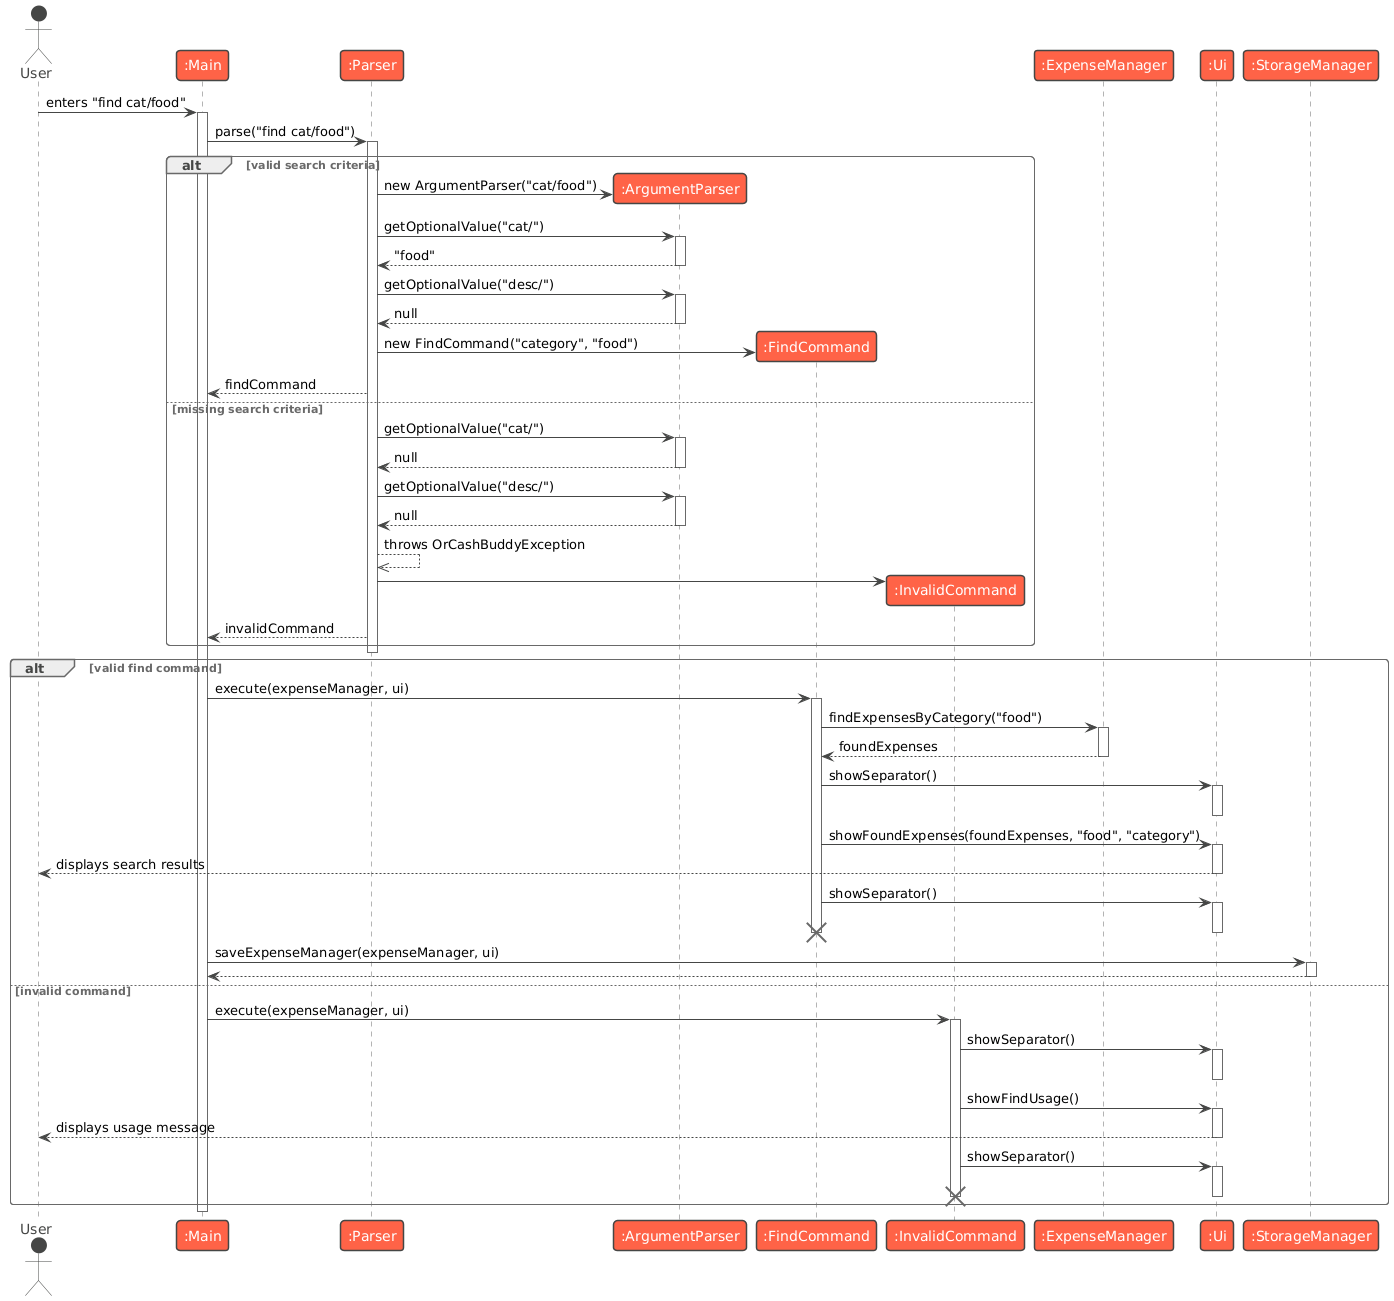

The diagram above was rendered by PlantUML. Its source (embedded in the PNG):
@startuml
!theme vibrant
actor User
participant ":Main" as Main
participant ":Parser" as Parser
participant ":ArgumentParser" as ArgumentParser
participant ":FindCommand" as FindCommand
participant ":InvalidCommand" as InvalidCommand
participant ":ExpenseManager" as ExpenseManager
participant ":Ui" as Ui
participant ":StorageManager" as StorageManager

User -> Main : enters "find cat/food"
activate Main

Main -> Parser : parse("find cat/food")
activate Parser

alt valid search criteria
    create ArgumentParser
    Parser -> ArgumentParser : new ArgumentParser("cat/food")

    Parser -> ArgumentParser : getOptionalValue("cat/")
    activate ArgumentParser
    ArgumentParser --> Parser : "food"
    deactivate ArgumentParser

    Parser -> ArgumentParser : getOptionalValue("desc/")
    activate ArgumentParser
    ArgumentParser --> Parser : null
    deactivate ArgumentParser

    create FindCommand
    Parser -> FindCommand : new FindCommand("category", "food")
    Parser --> Main : findCommand

else missing search criteria
    Parser -> ArgumentParser : getOptionalValue("cat/")
    activate ArgumentParser
    ArgumentParser --> Parser : null
    deactivate ArgumentParser

    Parser -> ArgumentParser : getOptionalValue("desc/")
    activate ArgumentParser
    ArgumentParser --> Parser : null
    deactivate ArgumentParser

    Parser -->> Parser : throws OrCashBuddyException

    create InvalidCommand
    Parser -> InvalidCommand
    Parser --> Main : invalidCommand
end

deactivate Parser

alt valid find command
    Main -> FindCommand : execute(expenseManager, ui)
    activate FindCommand

    FindCommand -> ExpenseManager : findExpensesByCategory("food")
    activate ExpenseManager
    ExpenseManager --> FindCommand : foundExpenses
    deactivate ExpenseManager

    FindCommand -> Ui : showSeparator()
    activate Ui
    deactivate Ui

    FindCommand -> Ui : showFoundExpenses(foundExpenses, "food", "category")
    activate Ui
    Ui --> User : displays search results
    deactivate Ui

    FindCommand -> Ui : showSeparator()
    activate Ui
    deactivate Ui

    deactivate FindCommand
    destroy FindCommand

    Main -> StorageManager : saveExpenseManager(expenseManager, ui)
    activate StorageManager
    StorageManager --> Main
    deactivate StorageManager

else invalid command
    Main -> InvalidCommand : execute(expenseManager, ui)
    activate InvalidCommand

    InvalidCommand -> Ui : showSeparator()
    activate Ui
    deactivate Ui

    InvalidCommand -> Ui : showFindUsage()
    activate Ui
    Ui --> User : displays usage message
    deactivate Ui

    InvalidCommand -> Ui : showSeparator()
    activate Ui
    deactivate Ui

    deactivate InvalidCommand
    destroy InvalidCommand
end

deactivate Main
@enduml